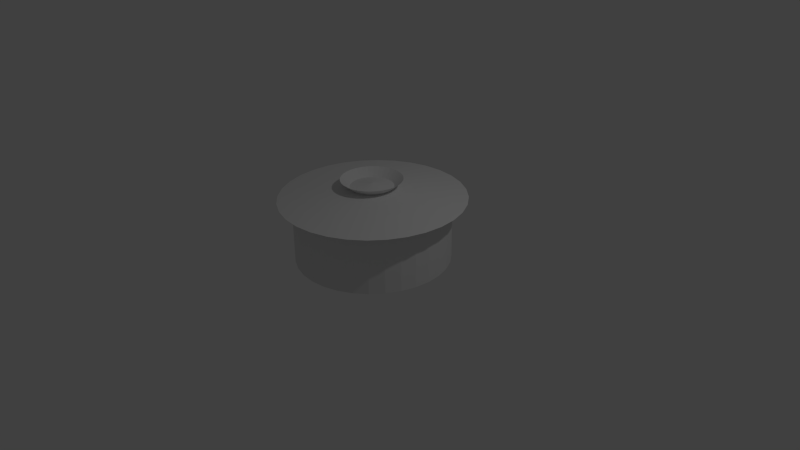 # Source: as-cup.blend  (saved by Blender 2.74.0; exported with 4.5.12 LTS)
import bpy
from mathutils import Matrix  # noqa: F401  (used for matrix-valued properties, if any)

bpy.ops.wm.read_factory_settings(use_empty=True)
scene = bpy.context.scene
scene.name = 'Scene'

# ---- collections
col_collection_1 = bpy.data.collections.new('Collection 1'); scene.collection.children.link(col_collection_1)

# ---- world
world_world = bpy.data.worlds.new('World'); scene.world = world_world
world_world.color = (0.05088, 0.05088, 0.05088)
world_world.use_sun_shadow = False
world_world.sun_shadow_jitter_overblur = 0.0
world_world.cycles.sampling_method = 'MANUAL'
world_world.cycles.sample_map_resolution = 256

# ---- cameras
cam_camera = bpy.data.cameras.new('Camera')
cam_camera.clip_end = 100.0
cam_camera.lens = 35.0
cam_camera.sensor_width = 32.0
cam_camera.sensor_height = 18.0
cam_camera.ortho_scale = 7.314
cam_camera.dof.focus_distance = 0.0
cam_camera.dof.aperture_fstop = 128.0

# ---- lights
light_lamp = bpy.data.lights.new('Lamp', 'POINT')
light_lamp.transmission_factor = 0.0
light_lamp.cutoff_distance = 30.0
light_lamp.energy = 100.0
light_lamp.shadow_buffer_clip_start = 1.001
light_lamp.shadow_soft_size = 0.1
light_lamp.shadow_maximum_resolution = 0.006
light_lamp.use_absolute_resolution = True
light_lamp.cycles.use_multiple_importance_sampling = False

# ---- meshes
me_circle = bpy.data.meshes.new('Circle')
me_circle.from_pydata([(0.0, 1.0, 0.0), (-0.1951, 0.9808, 0.0), (-0.3827, 0.9239, 0.0), (-0.5556, 0.8315, 0.0), (-0.7071, 0.7071, 0.0), (-0.8315, 0.5556, 0.0), (-0.9239, 0.3827, 0.0), (-0.9808, 0.1951, 0.0), (-1.0, 7.55e-08, 0.0), (-0.9808, -0.1951, 0.0), (-0.9239, -0.3827, 0.0), (-0.8315, -0.5556, 0.0), (-0.7071, -0.7071, 0.0), (-0.5556, -0.8315, 0.0), (-0.3827, -0.9239, 0.0), (-0.1951, -0.9808, 0.0), (3.258e-07, -1.0, 0.0), (0.1951, -0.9808, 0.0), (0.3827, -0.9239, 0.0), (0.5556, -0.8315, 0.0), (0.7071, -0.7071, 0.0), (0.8315, -0.5556, 0.0), (0.9239, -0.3827, 0.0), (0.9808, -0.1951, 0.0), (1.0, 9.656e-07, 0.0), (0.9808, 0.1951, 0.0), (0.9239, 0.3827, 0.0), (0.8315, 0.5556, 0.0), (0.7071, 0.7071, 0.0), (0.5556, 0.8315, 0.0), (0.3827, 0.9239, 0.0), (0.1951, 0.9808, 0.0), (0.0, 1.0, 0.8222), (-0.1951, 0.9808, 0.8222), (-0.3827, 0.9239, 0.8222), (-0.5556, 0.8315, 0.8222), (-0.7071, 0.7071, 0.8222), (-0.8315, 0.5556, 0.8222), (-0.9239, 0.3827, 0.8222), (-0.9808, 0.1951, 0.8222), (-1.0, 7.55e-08, 0.8222), (-0.9808, -0.1951, 0.8222), (-0.9239, -0.3827, 0.8222), (-0.8315, -0.5556, 0.8222), (-0.7071, -0.7071, 0.8222), (-0.5556, -0.8315, 0.8222), (-0.3827, -0.9239, 0.8222), (-0.1951, -0.9808, 0.8222), (3.258e-07, -1.0, 0.8222), (0.1951, -0.9808, 0.8222), (0.3827, -0.9239, 0.8222), (0.5556, -0.8315, 0.8222), (0.7071, -0.7071, 0.8222), (0.8315, -0.5556, 0.8222), (0.9239, -0.3827, 0.8222), (0.9808, -0.1951, 0.8222), (1.0, 9.656e-07, 0.8222), (0.9808, 0.1951, 0.8222), (0.9239, 0.3827, 0.8222), (0.8315, 0.5556, 0.8222), (0.7071, 0.7071, 0.8222), (0.5556, 0.8315, 0.8222), (0.3827, 0.9239, 0.8222), (0.1951, 0.9808, 0.8222), (0.006046, 1.199, 0.8154), (-0.2268, 1.176, 0.8154), (-0.4507, 1.108, 0.8154), (-0.6571, 0.9978, 0.8154), (-0.838, 0.8494, 0.8154), (-0.9864, 0.6685, 0.8154), (-1.097, 0.4621, 0.8154), (-1.165, 0.2382, 0.8154), (-1.188, 0.00535, 0.8154), (-1.165, -0.2275, 0.8154), (-1.097, -0.4514, 0.8154), (-0.9864, -0.6578, 0.8154), (-0.838, -0.8387, 0.8154), (-0.6571, -0.9871, 0.8154), (-0.4507, -1.097, 0.8154), (-0.2268, -1.165, 0.8154), (0.006046, -1.188, 0.8154), (0.2389, -1.165, 0.8154), (0.4628, -1.097, 0.8154), (0.6692, -0.9871, 0.8154), (0.8501, -0.8387, 0.8154), (0.9985, -0.6578, 0.8154), (1.109, -0.4514, 0.8154), (1.177, -0.2275, 0.8154), (1.2, 0.005351, 0.8154), (1.177, 0.2382, 0.8154), (1.109, 0.4621, 0.8154), (0.9985, 0.6685, 0.8154), (0.8501, 0.8494, 0.8154), (0.6692, 0.9978, 0.8154), (0.4628, 1.108, 0.8154), (0.2389, 1.176, 0.8154), (0.006046, 0.00535, 1.001), (0.1507, 0.3637, 1.058), (0.2187, 0.3274, 1.058), (0.2784, 0.2784, 1.058), (0.3274, 0.2187, 1.058), (0.3637, 0.1507, 1.058), (0.3861, 0.07681, 1.058), (0.3937, 5.62e-07, 1.058), (0.3861, -0.07681, 1.058), (0.3637, -0.1507, 1.058), (0.3274, -0.2187, 1.058), (0.2784, -0.2784, 1.058), (0.2187, -0.3274, 1.058), (0.1507, -0.3637, 1.058), (0.07681, -0.3861, 1.058), (5.234e-08, -0.3937, 1.058), (-0.07681, -0.3861, 1.058), (-0.1507, -0.3637, 1.058), (-0.2187, -0.3274, 1.058), (-0.2784, -0.2784, 1.058), (-0.3274, -0.2187, 1.058), (-0.3637, -0.1507, 1.058), (-0.3861, -0.07681, 1.058), (-0.3937, 2.115e-07, 1.058), (-0.3861, 0.07681, 1.058), (-0.3637, 0.1507, 1.058), (-0.3274, 0.2187, 1.058), (-0.2784, 0.2784, 1.058), (-0.2187, 0.3274, 1.058), (-0.1507, 0.3637, 1.058), (-0.07681, 0.3861, 1.058), (-7.595e-08, 0.3937, 1.058), (0.07681, 0.3861, 1.058), (-0.0003322, 0.00933, 0.7175)], [], [(30, 29, 61, 62), (26, 25, 57, 58), (22, 21, 53, 54), (18, 17, 49, 50), (14, 13, 45, 46), (10, 9, 41, 42), (6, 5, 37, 38), (2, 1, 33, 34), (31, 30, 62, 63), (27, 26, 58, 59), (23, 22, 54, 55), (19, 18, 50, 51), (15, 14, 46, 47), (11, 10, 42, 43), (7, 6, 38, 39), (3, 2, 34, 35), (0, 31, 63, 32), (28, 27, 59, 60), (24, 23, 55, 56), (20, 19, 51, 52), (4, 3, 35, 36), (16, 15, 47, 48), (12, 11, 43, 44), (8, 7, 39, 40), (29, 28, 60, 61), (25, 24, 56, 57), (21, 20, 52, 53), (17, 16, 48, 49), (9, 8, 40, 41), (5, 4, 36, 37), (1, 0, 32, 33), (13, 12, 44, 45), (94, 93, 96), (90, 89, 96), (86, 85, 96), (82, 81, 96), (78, 77, 96), (74, 73, 96), (70, 69, 96), (66, 65, 96), (95, 94, 96), (91, 90, 96), (87, 86, 96), (83, 82, 96), (67, 66, 96), (79, 78, 96), (75, 74, 96), (71, 70, 96), (64, 95, 96), (92, 91, 96), (88, 87, 96), (84, 83, 96), (72, 71, 96), (68, 67, 96), (80, 79, 96), (76, 75, 96), (93, 92, 96), (89, 88, 96), (85, 84, 96), (81, 80, 96), (77, 76, 96), (73, 72, 96), (69, 68, 96), (65, 64, 96), (108, 109, 129), (128, 97, 129), (100, 101, 129), (104, 105, 129), (112, 113, 129), (116, 117, 129), (123, 124, 129), (103, 104, 129), (107, 108, 129), (127, 128, 129), (99, 100, 129), (111, 112, 129), (115, 116, 129), (119, 120, 129), (122, 123, 129), (126, 127, 129), (98, 99, 129), (102, 103, 129), (106, 107, 129), (110, 111, 129), (114, 115, 129), (118, 119, 129), (121, 122, 129), (125, 126, 129), (97, 98, 129), (101, 102, 129), (105, 106, 129), (109, 110, 129), (113, 114, 129), (117, 118, 129), (120, 121, 129), (124, 125, 129)])
me_circle.use_remesh_preserve_volume = False
me_circle.use_remesh_preserve_attributes = False
me_circle.use_mirror_vertex_groups = False
me_circle.update()

# ---- objects
ob_circle = bpy.data.objects.new('Circle', me_circle)
ob_lamp = bpy.data.objects.new('Lamp', light_lamp)
ob_camera = bpy.data.objects.new('Camera', cam_camera)

# ---- transforms, parenting, visibility, modifiers, constraints
ob_circle.location = (0.0, 0.0, 0.0)
ob_circle.lineart.crease_threshold = 0.0
ob_lamp.location = (4.076, 1.005, 5.904)
ob_lamp.rotation_euler = (0.6503, 0.05522, 1.866)
ob_lamp.lock_rotations_4d = False
ob_lamp.empty_display_type = 'ARROWS'
ob_lamp.color = (0.0, 0.0, 0.0, 0.0)
ob_lamp.lineart.crease_threshold = 0.0
ob_camera.location = (7.481, -6.508, 5.344)
ob_camera.rotation_euler = (1.109, 0.01082, 0.8149)
ob_camera.lock_rotations_4d = False
ob_camera.empty_display_type = 'ARROWS'
ob_camera.color = (0.0, 0.0, 0.0, 0.0)
ob_camera.display_type = 'WIRE'
ob_camera.lineart.crease_threshold = 0.0

# ---- collection membership
col_collection_1.objects.link(ob_circle)
col_collection_1.objects.link(ob_lamp)
col_collection_1.objects.link(ob_camera)

# ---- scene / render settings (as saved in the file)
scene.camera = ob_camera
scene.frame_start = 1; scene.frame_end = 250; scene.frame_set(1)
scene.render.engine = 'BLENDER_EEVEE_NEXT'
scene.render.resolution_percentage = 50
scene.render.dither_intensity = 0.0
scene.cycles.use_denoising = False
scene.cycles.samples = 10
scene.cycles.sampling_pattern = 'TABULATED_SOBOL'
scene.cycles.light_sampling_threshold = 0.0
scene.cycles.use_adaptive_sampling = False
scene.cycles.use_light_tree = False
scene.cycles.blur_glossy = 0.0
scene.cycles.pixel_filter_type = 'GAUSSIAN'
scene.cycles.sample_clamp_indirect = 0.0
scene.view_settings.view_transform = 'Standard'
bpy.context.view_layer.update()
